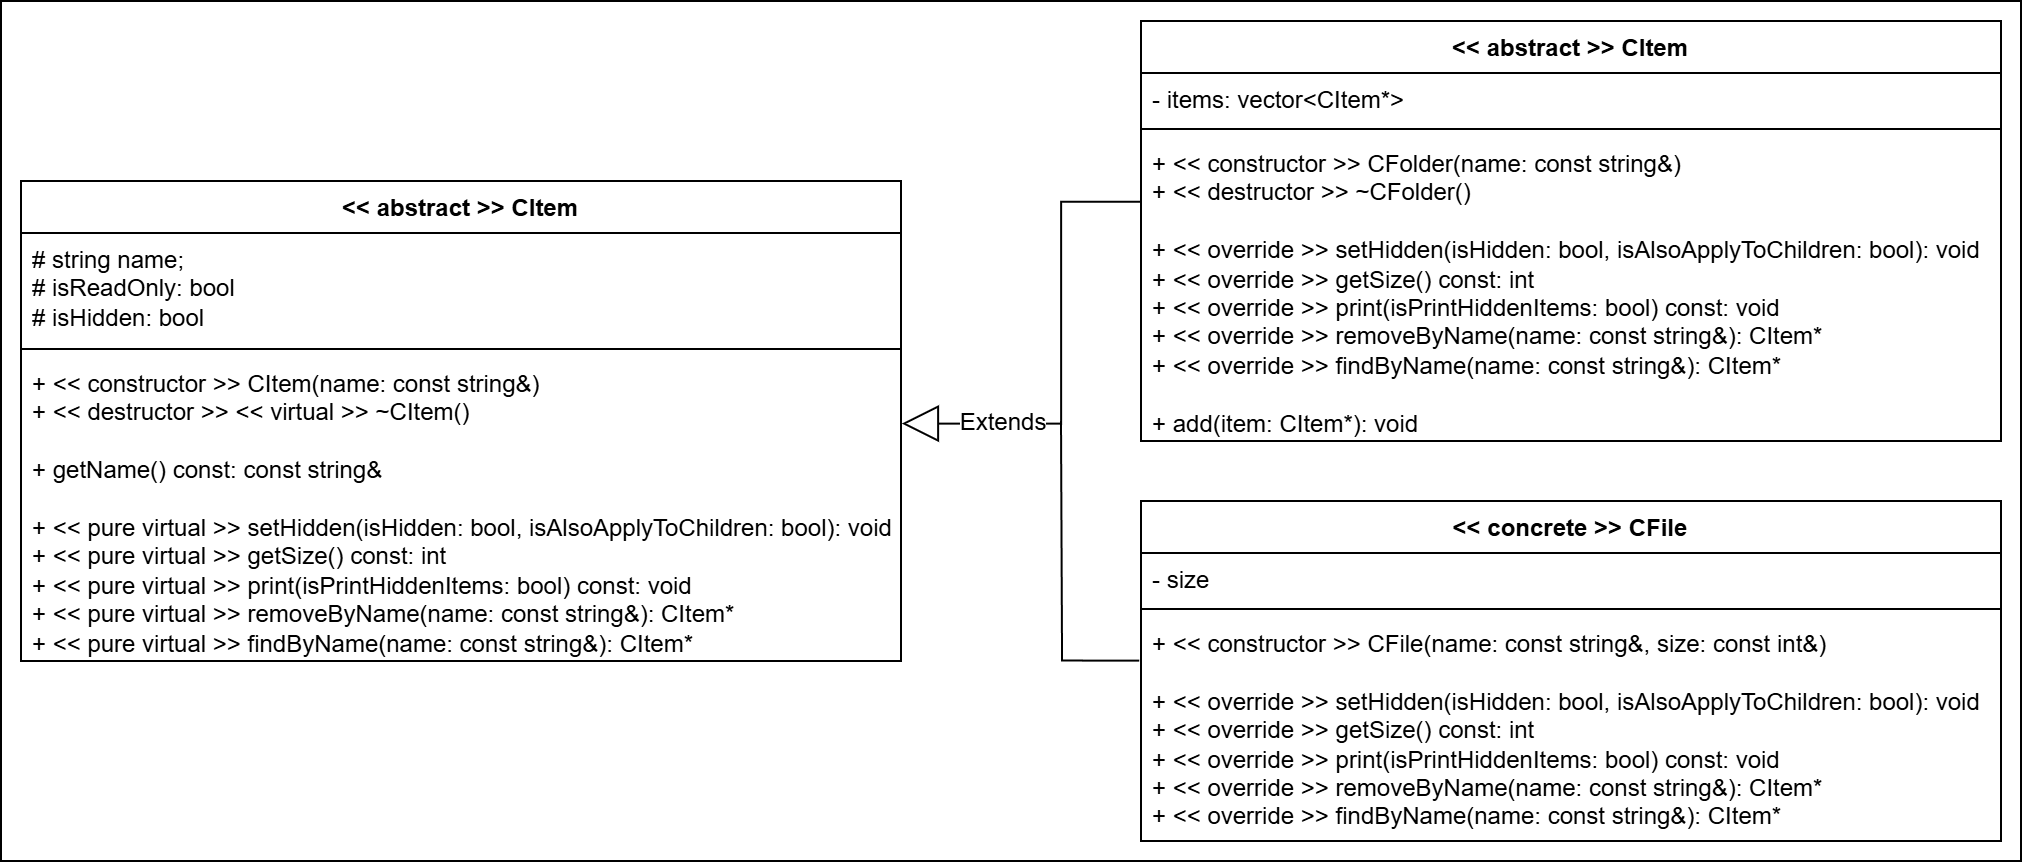

The diagram above was exported from draw.io. Its source (the exported page's mxGraphModel, read from the mxfile embedded in the PNG):
<mxGraphModel dx="1311" dy="668" grid="1" gridSize="10" guides="1" tooltips="1" connect="1" arrows="1" fold="1" page="0" pageScale="1" pageWidth="850" pageHeight="1100" math="0" shadow="0">
  <root>
    <mxCell id="0" />
    <mxCell id="1" parent="0" />
    <mxCell id="niNAUfzjGcyj3JCjI-Az-15" value="" style="rounded=0;whiteSpace=wrap;html=1;" vertex="1" parent="1">
      <mxGeometry x="70" y="150" width="1010" height="430" as="geometry" />
    </mxCell>
    <mxCell id="aE7OrNvYg3WXwIMrBSVA-1" value="&amp;lt;&amp;lt; abstract &amp;gt;&amp;gt; CItem" style="swimlane;fontStyle=1;align=center;verticalAlign=top;childLayout=stackLayout;horizontal=1;startSize=26;horizontalStack=0;resizeParent=1;resizeParentMax=0;resizeLast=0;collapsible=1;marginBottom=0;whiteSpace=wrap;html=1;" parent="1" vertex="1">
      <mxGeometry x="80" y="240" width="440" height="240" as="geometry" />
    </mxCell>
    <mxCell id="aE7OrNvYg3WXwIMrBSVA-2" value="&lt;div&gt;# string name;&lt;/div&gt;&lt;div&gt;# isReadOnly:&amp;nbsp;&lt;span style=&quot;background-color: initial;&quot;&gt;bool&lt;/span&gt;&lt;span style=&quot;background-color: initial;&quot;&gt;&amp;nbsp;&lt;/span&gt;&lt;/div&gt;&lt;div&gt;# isHidden:&amp;nbsp;&lt;span style=&quot;background-color: initial;&quot;&gt;bool&lt;/span&gt;&lt;span style=&quot;background-color: initial;&quot;&gt;&amp;nbsp;&lt;/span&gt;&lt;/div&gt;" style="text;strokeColor=none;fillColor=none;align=left;verticalAlign=top;spacingLeft=4;spacingRight=4;overflow=hidden;rotatable=0;points=[[0,0.5],[1,0.5]];portConstraint=eastwest;whiteSpace=wrap;html=1;" parent="aE7OrNvYg3WXwIMrBSVA-1" vertex="1">
      <mxGeometry y="26" width="440" height="54" as="geometry" />
    </mxCell>
    <mxCell id="aE7OrNvYg3WXwIMrBSVA-3" value="" style="line;strokeWidth=1;fillColor=none;align=left;verticalAlign=middle;spacingTop=-1;spacingLeft=3;spacingRight=3;rotatable=0;labelPosition=right;points=[];portConstraint=eastwest;strokeColor=inherit;" parent="aE7OrNvYg3WXwIMrBSVA-1" vertex="1">
      <mxGeometry y="80" width="440" height="8" as="geometry" />
    </mxCell>
    <mxCell id="aE7OrNvYg3WXwIMrBSVA-4" value="&lt;div&gt;+ &amp;lt;&amp;lt; constructor &amp;gt;&amp;gt; CItem(name:&amp;nbsp;&lt;span style=&quot;background-color: initial;&quot;&gt;const string&amp;amp;&lt;/span&gt;&lt;span style=&quot;background-color: initial;&quot;&gt;)&lt;/span&gt;&lt;/div&gt;&lt;div&gt;+ &amp;lt;&amp;lt; destructor &amp;gt;&amp;gt; &amp;lt;&amp;lt; virtual &amp;gt;&amp;gt; ~CItem()&lt;/div&gt;&lt;div&gt;&lt;br&gt;&lt;/div&gt;&lt;div&gt;+ getName() const:&amp;nbsp;&lt;span style=&quot;background-color: initial;&quot;&gt;const string&amp;amp;&lt;/span&gt;&lt;/div&gt;&lt;div&gt;&amp;nbsp; &amp;nbsp;&amp;nbsp;&lt;/div&gt;&lt;div&gt;+ &amp;lt;&amp;lt; pure virtual &amp;gt;&amp;gt; setHidden(isHidden: bool, isAlsoApplyToChildren: bool): void&lt;/div&gt;&lt;div&gt;&lt;span style=&quot;background-color: initial;&quot;&gt;+ &amp;lt;&amp;lt; pure virtual &amp;gt;&amp;gt;&amp;nbsp;&lt;/span&gt;getSize() const: int&lt;/div&gt;&lt;div&gt;&lt;span style=&quot;background-color: initial;&quot;&gt;+ &amp;lt;&amp;lt; pure virtual &amp;gt;&amp;gt;&amp;nbsp;&lt;/span&gt;print(isPrintHiddenItems: bool) const: void&lt;/div&gt;&lt;div&gt;&lt;span style=&quot;background-color: initial;&quot;&gt;+ &amp;lt;&amp;lt; pure virtual &amp;gt;&amp;gt;&amp;nbsp;&lt;/span&gt;removeByName(name:&amp;nbsp;&lt;span style=&quot;background-color: initial;&quot;&gt;const string&amp;amp;&lt;/span&gt;&lt;span style=&quot;background-color: initial;&quot;&gt;):&amp;nbsp;&lt;/span&gt;&lt;span style=&quot;background-color: initial;&quot;&gt;CItem*&lt;/span&gt;&lt;span style=&quot;background-color: initial;&quot;&gt;&amp;nbsp;&lt;/span&gt;&lt;/div&gt;&lt;div&gt;&lt;span style=&quot;background-color: initial;&quot;&gt;+ &amp;lt;&amp;lt; pure virtual &amp;gt;&amp;gt;&amp;nbsp;&lt;/span&gt;findByName(name:&amp;nbsp;&lt;span style=&quot;background-color: initial;&quot;&gt;const string&amp;amp;&lt;/span&gt;&lt;span style=&quot;background-color: initial;&quot;&gt;):&amp;nbsp;&lt;/span&gt;&lt;span style=&quot;background-color: initial;&quot;&gt;CItem*&lt;/span&gt;&lt;span style=&quot;background-color: initial;&quot;&gt;&amp;nbsp;&lt;/span&gt;&lt;/div&gt;" style="text;strokeColor=none;fillColor=none;align=left;verticalAlign=top;spacingLeft=4;spacingRight=4;overflow=hidden;rotatable=0;points=[[0,0.5],[1,0.5]];portConstraint=eastwest;whiteSpace=wrap;html=1;" parent="aE7OrNvYg3WXwIMrBSVA-1" vertex="1">
      <mxGeometry y="88" width="440" height="152" as="geometry" />
    </mxCell>
    <mxCell id="niNAUfzjGcyj3JCjI-Az-1" value="&amp;lt;&amp;lt; concrete &amp;gt;&amp;gt; CFile" style="swimlane;fontStyle=1;align=center;verticalAlign=top;childLayout=stackLayout;horizontal=1;startSize=26;horizontalStack=0;resizeParent=1;resizeParentMax=0;resizeLast=0;collapsible=1;marginBottom=0;whiteSpace=wrap;html=1;" vertex="1" parent="1">
      <mxGeometry x="640" y="400" width="430" height="170" as="geometry" />
    </mxCell>
    <mxCell id="niNAUfzjGcyj3JCjI-Az-2" value="- size" style="text;strokeColor=none;fillColor=none;align=left;verticalAlign=top;spacingLeft=4;spacingRight=4;overflow=hidden;rotatable=0;points=[[0,0.5],[1,0.5]];portConstraint=eastwest;whiteSpace=wrap;html=1;" vertex="1" parent="niNAUfzjGcyj3JCjI-Az-1">
      <mxGeometry y="26" width="430" height="24" as="geometry" />
    </mxCell>
    <mxCell id="niNAUfzjGcyj3JCjI-Az-3" value="" style="line;strokeWidth=1;fillColor=none;align=left;verticalAlign=middle;spacingTop=-1;spacingLeft=3;spacingRight=3;rotatable=0;labelPosition=right;points=[];portConstraint=eastwest;strokeColor=inherit;" vertex="1" parent="niNAUfzjGcyj3JCjI-Az-1">
      <mxGeometry y="50" width="430" height="8" as="geometry" />
    </mxCell>
    <mxCell id="niNAUfzjGcyj3JCjI-Az-4" value="&lt;div&gt;+ &amp;lt;&amp;lt; constructor &amp;gt;&amp;gt; CFile(name:&amp;nbsp;&lt;span style=&quot;background-color: initial;&quot;&gt;const string&amp;amp;, size: const int&amp;amp;&lt;/span&gt;&lt;span style=&quot;background-color: initial;&quot;&gt;)&lt;/span&gt;&lt;/div&gt;&lt;div&gt;&lt;span style=&quot;background-color: initial;&quot;&gt;&amp;nbsp; &amp;nbsp;&amp;nbsp;&lt;/span&gt;&lt;/div&gt;&lt;div&gt;+ &amp;lt;&amp;lt; override &amp;gt;&amp;gt; setHidden(isHidden: bool, isAlsoApplyToChildren: bool): void&lt;/div&gt;&lt;div&gt;&lt;span style=&quot;background-color: initial;&quot;&gt;+ &amp;lt;&amp;lt;&amp;nbsp;&lt;/span&gt;&lt;span style=&quot;background-color: initial;&quot;&gt;override&lt;/span&gt;&lt;span style=&quot;background-color: initial;&quot;&gt;&amp;nbsp;&lt;/span&gt;&lt;span style=&quot;background-color: initial;&quot;&gt;&amp;gt;&amp;gt;&amp;nbsp;&lt;/span&gt;&lt;span style=&quot;background-color: initial;&quot;&gt;getSize() const: int&lt;/span&gt;&lt;/div&gt;&lt;div&gt;&lt;span style=&quot;background-color: initial;&quot;&gt;+ &amp;lt;&amp;lt;&amp;nbsp;&lt;/span&gt;&lt;span style=&quot;background-color: initial;&quot;&gt;override&lt;/span&gt;&lt;span style=&quot;background-color: initial;&quot;&gt;&amp;nbsp;&lt;/span&gt;&lt;span style=&quot;background-color: initial;&quot;&gt;&amp;gt;&amp;gt;&amp;nbsp;&lt;/span&gt;&lt;span style=&quot;background-color: initial;&quot;&gt;print(isPrintHiddenItems: bool) const: void&lt;/span&gt;&lt;/div&gt;&lt;div&gt;&lt;span style=&quot;background-color: initial;&quot;&gt;+ &amp;lt;&amp;lt;&amp;nbsp;&lt;/span&gt;&lt;span style=&quot;background-color: initial;&quot;&gt;override&lt;/span&gt;&lt;span style=&quot;background-color: initial;&quot;&gt;&amp;nbsp;&lt;/span&gt;&lt;span style=&quot;background-color: initial;&quot;&gt;&amp;gt;&amp;gt;&amp;nbsp;&lt;/span&gt;&lt;span style=&quot;background-color: initial;&quot;&gt;removeByName(name:&amp;nbsp;&lt;/span&gt;&lt;span style=&quot;background-color: initial;&quot;&gt;const string&amp;amp;&lt;/span&gt;&lt;span style=&quot;background-color: initial;&quot;&gt;):&amp;nbsp;&lt;/span&gt;&lt;span style=&quot;background-color: initial;&quot;&gt;CItem*&lt;/span&gt;&lt;span style=&quot;background-color: initial;&quot;&gt;&amp;nbsp;&lt;/span&gt;&lt;/div&gt;&lt;div&gt;&lt;span style=&quot;background-color: initial;&quot;&gt;+ &amp;lt;&amp;lt;&amp;nbsp;&lt;/span&gt;&lt;span style=&quot;background-color: initial;&quot;&gt;override&lt;/span&gt;&lt;span style=&quot;background-color: initial;&quot;&gt;&amp;nbsp;&lt;/span&gt;&lt;span style=&quot;background-color: initial;&quot;&gt;&amp;gt;&amp;gt;&amp;nbsp;&lt;/span&gt;&lt;span style=&quot;background-color: initial;&quot;&gt;findByName(name:&amp;nbsp;&lt;/span&gt;&lt;span style=&quot;background-color: initial;&quot;&gt;const string&amp;amp;&lt;/span&gt;&lt;span style=&quot;background-color: initial;&quot;&gt;):&amp;nbsp;&lt;/span&gt;&lt;span style=&quot;background-color: initial;&quot;&gt;CItem*&lt;/span&gt;&lt;span style=&quot;background-color: initial;&quot;&gt;&amp;nbsp;&lt;/span&gt;&lt;/div&gt;" style="text;strokeColor=none;fillColor=none;align=left;verticalAlign=top;spacingLeft=4;spacingRight=4;overflow=hidden;rotatable=0;points=[[0,0.5],[1,0.5]];portConstraint=eastwest;whiteSpace=wrap;html=1;" vertex="1" parent="niNAUfzjGcyj3JCjI-Az-1">
      <mxGeometry y="58" width="430" height="112" as="geometry" />
    </mxCell>
    <mxCell id="niNAUfzjGcyj3JCjI-Az-9" value="&amp;lt;&amp;lt; abstract &amp;gt;&amp;gt; CItem" style="swimlane;fontStyle=1;align=center;verticalAlign=top;childLayout=stackLayout;horizontal=1;startSize=26;horizontalStack=0;resizeParent=1;resizeParentMax=0;resizeLast=0;collapsible=1;marginBottom=0;whiteSpace=wrap;html=1;" vertex="1" parent="1">
      <mxGeometry x="640" y="160" width="430" height="210" as="geometry" />
    </mxCell>
    <mxCell id="niNAUfzjGcyj3JCjI-Az-10" value="- items: vector&amp;lt;CItem*&amp;gt;" style="text;strokeColor=none;fillColor=none;align=left;verticalAlign=top;spacingLeft=4;spacingRight=4;overflow=hidden;rotatable=0;points=[[0,0.5],[1,0.5]];portConstraint=eastwest;whiteSpace=wrap;html=1;" vertex="1" parent="niNAUfzjGcyj3JCjI-Az-9">
      <mxGeometry y="26" width="430" height="24" as="geometry" />
    </mxCell>
    <mxCell id="niNAUfzjGcyj3JCjI-Az-11" value="" style="line;strokeWidth=1;fillColor=none;align=left;verticalAlign=middle;spacingTop=-1;spacingLeft=3;spacingRight=3;rotatable=0;labelPosition=right;points=[];portConstraint=eastwest;strokeColor=inherit;" vertex="1" parent="niNAUfzjGcyj3JCjI-Az-9">
      <mxGeometry y="50" width="430" height="8" as="geometry" />
    </mxCell>
    <mxCell id="niNAUfzjGcyj3JCjI-Az-12" value="&lt;div&gt;+ &amp;lt;&amp;lt; constructor &amp;gt;&amp;gt; CFolder(name:&amp;nbsp;&lt;span style=&quot;background-color: initial;&quot;&gt;const string&amp;amp;&lt;/span&gt;&lt;span style=&quot;background-color: initial;&quot;&gt;)&lt;/span&gt;&lt;/div&gt;&lt;div&gt;+ &amp;lt;&amp;lt; destructor &amp;gt;&amp;gt; ~CFolder()&lt;/div&gt;&lt;div&gt;&lt;span style=&quot;background-color: initial;&quot;&gt;&amp;nbsp; &amp;nbsp;&amp;nbsp;&lt;/span&gt;&lt;/div&gt;&lt;div&gt;&lt;div&gt;+ &amp;lt;&amp;lt; override &amp;gt;&amp;gt; setHidden(isHidden: bool, isAlsoApplyToChildren: bool): void&lt;/div&gt;&lt;div&gt;&lt;span style=&quot;background-color: initial;&quot;&gt;+ &amp;lt;&amp;lt;&amp;nbsp;&lt;/span&gt;&lt;span style=&quot;background-color: initial;&quot;&gt;override&lt;/span&gt;&lt;span style=&quot;background-color: initial;&quot;&gt;&amp;nbsp;&lt;/span&gt;&lt;span style=&quot;background-color: initial;&quot;&gt;&amp;gt;&amp;gt;&amp;nbsp;&lt;/span&gt;&lt;span style=&quot;background-color: initial;&quot;&gt;getSize() const: int&lt;/span&gt;&lt;/div&gt;&lt;div&gt;&lt;span style=&quot;background-color: initial;&quot;&gt;+ &amp;lt;&amp;lt;&amp;nbsp;&lt;/span&gt;&lt;span style=&quot;background-color: initial;&quot;&gt;override&lt;/span&gt;&lt;span style=&quot;background-color: initial;&quot;&gt;&amp;nbsp;&lt;/span&gt;&lt;span style=&quot;background-color: initial;&quot;&gt;&amp;gt;&amp;gt;&amp;nbsp;&lt;/span&gt;&lt;span style=&quot;background-color: initial;&quot;&gt;print(isPrintHiddenItems: bool) const: void&lt;/span&gt;&lt;/div&gt;&lt;div&gt;&lt;span style=&quot;background-color: initial;&quot;&gt;+ &amp;lt;&amp;lt;&amp;nbsp;&lt;/span&gt;&lt;span style=&quot;background-color: initial;&quot;&gt;override&lt;/span&gt;&lt;span style=&quot;background-color: initial;&quot;&gt;&amp;nbsp;&lt;/span&gt;&lt;span style=&quot;background-color: initial;&quot;&gt;&amp;gt;&amp;gt;&amp;nbsp;&lt;/span&gt;&lt;span style=&quot;background-color: initial;&quot;&gt;removeByName(name:&amp;nbsp;&lt;/span&gt;&lt;span style=&quot;background-color: initial;&quot;&gt;const string&amp;amp;&lt;/span&gt;&lt;span style=&quot;background-color: initial;&quot;&gt;):&amp;nbsp;&lt;/span&gt;&lt;span style=&quot;background-color: initial;&quot;&gt;CItem*&lt;/span&gt;&lt;span style=&quot;background-color: initial;&quot;&gt;&amp;nbsp;&lt;/span&gt;&lt;/div&gt;&lt;div&gt;&lt;span style=&quot;background-color: initial;&quot;&gt;+ &amp;lt;&amp;lt;&amp;nbsp;&lt;/span&gt;&lt;span style=&quot;background-color: initial;&quot;&gt;override&lt;/span&gt;&lt;span style=&quot;background-color: initial;&quot;&gt;&amp;nbsp;&lt;/span&gt;&lt;span style=&quot;background-color: initial;&quot;&gt;&amp;gt;&amp;gt;&amp;nbsp;&lt;/span&gt;&lt;span style=&quot;background-color: initial;&quot;&gt;findByName(name:&amp;nbsp;&lt;/span&gt;&lt;span style=&quot;background-color: initial;&quot;&gt;const string&amp;amp;&lt;/span&gt;&lt;span style=&quot;background-color: initial;&quot;&gt;):&amp;nbsp;&lt;/span&gt;&lt;span style=&quot;background-color: initial;&quot;&gt;CItem*&lt;/span&gt;&lt;span style=&quot;background-color: initial;&quot;&gt;&amp;nbsp;&lt;/span&gt;&lt;/div&gt;&lt;/div&gt;&lt;div&gt;&lt;span style=&quot;background-color: initial;&quot;&gt;&lt;br&gt;&lt;/span&gt;&lt;/div&gt;&lt;div&gt;&lt;span style=&quot;background-color: initial;&quot;&gt;+ add(item: CItem*): void&lt;/span&gt;&lt;/div&gt;" style="text;strokeColor=none;fillColor=none;align=left;verticalAlign=top;spacingLeft=4;spacingRight=4;overflow=hidden;rotatable=0;points=[[0,0.5],[1,0.5]];portConstraint=eastwest;whiteSpace=wrap;html=1;" vertex="1" parent="niNAUfzjGcyj3JCjI-Az-9">
      <mxGeometry y="58" width="430" height="152" as="geometry" />
    </mxCell>
    <mxCell id="niNAUfzjGcyj3JCjI-Az-13" value="Extends" style="endArrow=block;endSize=16;endFill=0;html=1;rounded=0;fontSize=12;exitX=-0.001;exitY=0.213;exitDx=0;exitDy=0;entryX=1.001;entryY=0.219;entryDx=0;entryDy=0;entryPerimeter=0;exitPerimeter=0;edgeStyle=orthogonalEdgeStyle;" edge="1" parent="1" source="niNAUfzjGcyj3JCjI-Az-12" target="aE7OrNvYg3WXwIMrBSVA-4">
      <mxGeometry x="0.5691" width="160" relative="1" as="geometry">
        <mxPoint x="490" y="400" as="sourcePoint" />
        <mxPoint x="650" y="400" as="targetPoint" />
        <Array as="points">
          <mxPoint x="600" y="250" />
          <mxPoint x="600" y="361" />
        </Array>
        <mxPoint as="offset" />
      </mxGeometry>
    </mxCell>
    <mxCell id="niNAUfzjGcyj3JCjI-Az-14" value="" style="endArrow=none;html=1;rounded=0;fontSize=12;startSize=8;endSize=8;entryX=-0.002;entryY=0.195;entryDx=0;entryDy=0;entryPerimeter=0;edgeStyle=orthogonalEdgeStyle;" edge="1" parent="1" target="niNAUfzjGcyj3JCjI-Az-4">
      <mxGeometry width="50" height="50" relative="1" as="geometry">
        <mxPoint x="600" y="360" as="sourcePoint" />
        <mxPoint x="590" y="410" as="targetPoint" />
      </mxGeometry>
    </mxCell>
  </root>
</mxGraphModel>